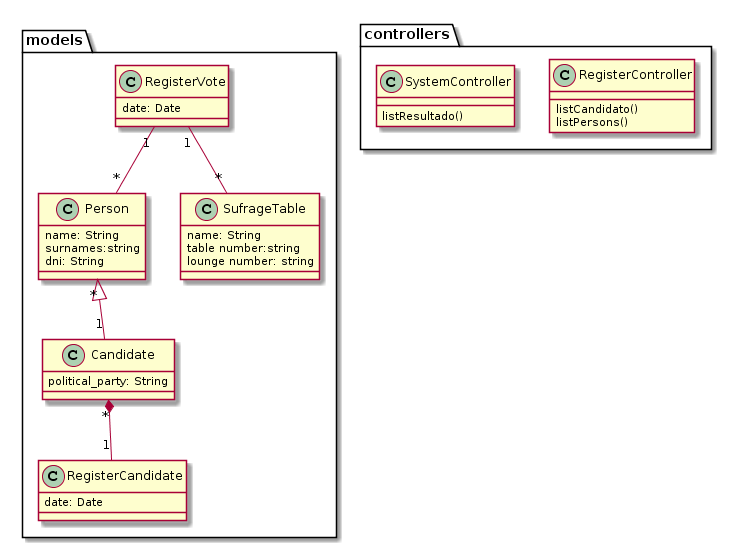

The diagram above was rendered by PlantUML. Its source (embedded in the PNG):
@startuml
class models.Person{
name: String
surnames:string
dni: String
}

class models.Candidate{
political_party: String
}

class models.SufrageTable{
name: String
table number:string
lounge number: string
}

class models.RegisterVote{
date: Date
}

class models.RegisterCandidate{
date: Date
}


models.Person "*" <|--"1" models.Candidate
models.RegisterVote "1" -- "*" models.Person
models.RegisterVote "1" -- "*" models.SufrageTable
models.Candidate "*" *-- "1" models.RegisterCandidate


class controllers.RegisterController{
listCandidato()
listPersons()
}

class controllers.SystemController{
listResultado()
}
@enduml